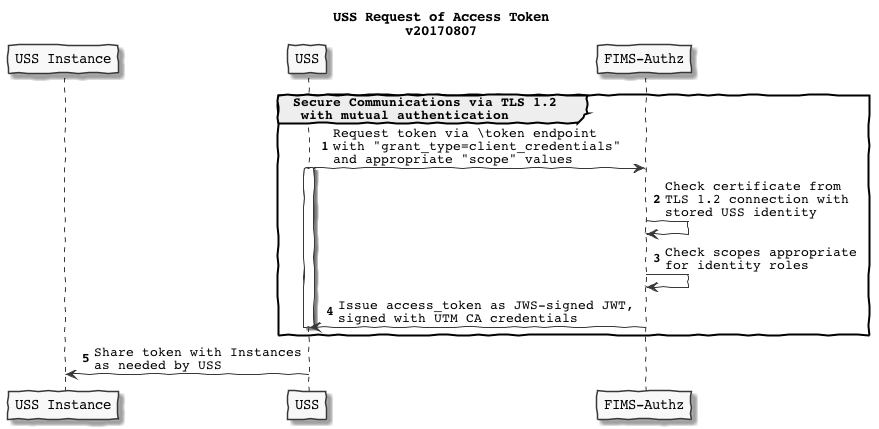

The diagram above was rendered by PlantUML. Its source (embedded in the PNG):
@startuml
skinparam handwritten true
skinparam monochrome true
skinparam defaultFontName Courier
skinparam backgroundColor transparent


participant "USS Instance" as I
participant "USS" as U
participant "FIMS-Authz" as FA

title USS Request of Access Token\nv20170807

autonumber

group Secure Communications via TLS 1.2\n with mutual authentication

U->FA: Request token via \\token endpoint\nwith "grant_type=client_credentials"\nand appropriate "scope" values
activate U
FA->FA: Check certificate from\nTLS 1.2 connection with\nstored USS identity
FA->FA: Check scopes appropriate\nfor identity roles
FA->U: Issue access_token as JWS-signed JWT,\nsigned with UTM CA credentials
deactivate U
end

U -> I: Share token with Instances\nas needed by USS

@enduml